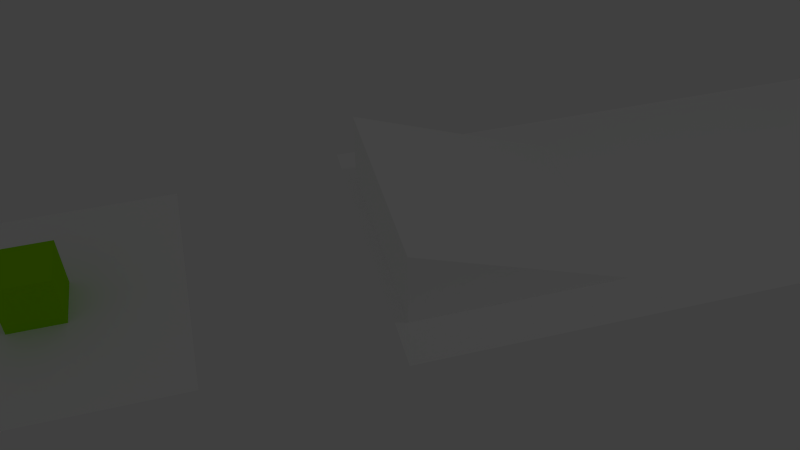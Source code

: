 # Source: rampJumpDemo_starter.blend  (saved by Blender 2.62.0; exported with 4.5.12 LTS)
import bpy
from mathutils import Matrix  # noqa: F401  (used for matrix-valued properties, if any)

bpy.ops.wm.read_factory_settings(use_empty=True)
scene = bpy.context.scene
scene.name = 'Scene'

# ---- collections
col_collection_1 = bpy.data.collections.new('Collection 1'); scene.collection.children.link(col_collection_1)

# ---- materials (node trees are filled in below, after node groups)
mat_material = bpy.data.materials.new('Material')
mat_material.alpha_threshold = 0.0
mat_material.use_transparent_shadow = False
mat_material.diffuse_color = (0.3188, 0.8, 0.0, 1.0)
mat_material.roughness = 0.5
mat_material.line_color = (0.0, 0.0, 0.0, 1.0)
mat_material_008 = bpy.data.materials.new('Material.008')
mat_material_008.alpha_threshold = 0.0
mat_material_008.use_transparent_shadow = False
mat_material_008.diffuse_color = (1.0, 1.0, 1.0, 1.0)
mat_material_008.roughness = 0.5
mat_material_008.line_color = (0.0, 0.0, 0.0, 1.0)
mat_material_002 = bpy.data.materials.new('Material.002')
mat_material_002.alpha_threshold = 0.0
mat_material_002.use_transparent_shadow = False
mat_material_002.diffuse_color = (1.0, 1.0, 1.0, 1.0)
mat_material_002.roughness = 0.5
mat_material_002.line_color = (0.0, 0.0, 0.0, 1.0)
mat_material_007 = bpy.data.materials.new('Material.007')
mat_material_007.alpha_threshold = 0.0
mat_material_007.use_transparent_shadow = False
mat_material_007.diffuse_color = (1.0, 1.0, 1.0, 1.0)
mat_material_007.roughness = 0.5
mat_material_007.line_color = (0.0, 0.0, 0.0, 1.0)

# ---- material node trees

# ---- world
world_world = bpy.data.worlds.new('World'); scene.world = world_world
world_world.color = (0.05088, 0.05088, 0.05088)
world_world.use_sun_shadow = False
world_world.sun_shadow_jitter_overblur = 0.0
world_world.cycles.sampling_method = 'MANUAL'
world_world.cycles.sample_map_resolution = 256

# ---- cameras
cam_camera = bpy.data.cameras.new('Camera')
cam_camera.clip_end = 100.0
cam_camera.lens = 35.0
cam_camera.sensor_width = 32.0
cam_camera.sensor_height = 18.0
cam_camera.ortho_scale = 7.314
cam_camera.dof.focus_distance = 0.0
cam_camera.dof.aperture_fstop = 128.0

# ---- lights
light_lamp = bpy.data.lights.new('Lamp', 'POINT')
light_lamp.transmission_factor = 0.0
light_lamp.cutoff_distance = 30.0
light_lamp.energy = 100.0
light_lamp.shadow_buffer_clip_start = 1.001
light_lamp.shadow_soft_size = 1.0
light_lamp.shadow_maximum_resolution = 0.006
light_lamp.use_absolute_resolution = True
light_lamp.cycles.use_multiple_importance_sampling = False

# ---- meshes
me_cube = bpy.data.meshes.new('Cube')
me_cube.from_pydata([(-1.0, -1.0, -1.0), (-1.0, 1.0, -1.0), (1.0, 1.0, -1.0), (1.0, -1.0, -1.0), (-1.0, -1.0, 1.0), (-1.0, 1.0, 1.0), (1.0, 1.0, 1.0), (1.0, -1.0, 1.0)], [], [(1, 0, 4, 5), (5, 6, 2, 1), (6, 7, 3, 2), (0, 3, 7, 4), (0, 1, 2, 3), (7, 6, 5, 4)])
me_cube.materials.append(mat_material)
me_cube.use_remesh_preserve_volume = False
me_cube.use_remesh_preserve_attributes = False
me_cube.use_mirror_vertex_groups = False
me_cube.update()
me_plane_001 = bpy.data.meshes.new('Plane.001')
me_plane_001.from_pydata([(1.0, 1.0, 0.0), (1.0, -1.0, 0.0), (-1.0, -1.0, 0.0), (-1.0, 1.0, 0.0)], [], [(0, 3, 2, 1)])
me_plane_001.materials.append(mat_material_008)
me_plane_001.use_remesh_preserve_volume = False
me_plane_001.use_remesh_preserve_attributes = False
me_plane_001.use_mirror_vertex_groups = False
me_plane_001.update()
me_cube_002 = bpy.data.meshes.new('Cube.002')
me_cube_002.from_pydata([(3.0, 2.0, -1.0), (3.0, -2.0, -1.0), (-1.0, -2.0, -1.0), (-1.0, 2.0, -1.0), (-1.0, -2.0, 0.5), (-1.0, 2.0, 0.5)], [], [(0, 1, 2, 3), (0, 5, 4, 1), (1, 4, 2), (2, 4, 5, 3), (0, 3, 5)])
me_cube_002.materials.append(mat_material_002)
me_cube_002.use_remesh_preserve_volume = False
me_cube_002.use_remesh_preserve_attributes = False
me_cube_002.use_mirror_vertex_groups = False
me_cube_002.update()
me_plane = bpy.data.meshes.new('Plane')
me_plane.from_pydata([(0.2898, 0.6214, 0.0), (0.2898, -0.6214, 0.0), (-0.2898, -0.6214, 0.0), (-0.2898, 0.6214, 0.0)], [], [(0, 1, 2, 3)])
me_plane.polygons.foreach_set('use_smooth', [True] * 1)
me_plane.materials.append(mat_material_007)
me_plane.use_remesh_preserve_volume = False
me_plane.use_remesh_preserve_attributes = False
me_plane.use_mirror_vertex_groups = False
me_plane.update()

# ---- objects
ob_cube = bpy.data.objects.new('Cube', me_cube)
ob_platform = bpy.data.objects.new('Platform', me_plane_001)
ob_ramp = bpy.data.objects.new('Ramp', me_cube_002)
ob_plane = bpy.data.objects.new('Plane', me_plane)
ob_lamp = bpy.data.objects.new('Lamp', light_lamp)
ob_camera = bpy.data.objects.new('Camera', cam_camera)

# ---- transforms, parenting, visibility, modifiers, constraints
ob_cube.location = (0.0, -12.0, 0.5)
ob_cube.scale = (0.5, 0.5, 0.5)
ob_cube.lineart.crease_threshold = 0.0
ob_platform.location = (0.0, -12.0, 0.0)
ob_platform.scale = (2.5, 2.5, 2.5)
ob_platform.lineart.crease_threshold = 0.0
ob_ramp.location = (0.0, -5.0, 1.0)
ob_ramp.rotation_euler = (0.0, -0.0, 1.571)
ob_ramp.lineart.crease_threshold = 0.0
ob_plane.location = (0.0, 0.0, 0.0)
ob_plane.scale = (-10.0, -10.0, -10.0)
ob_plane.lineart.crease_threshold = 0.0
ob_lamp.location = (4.076, 1.005, 22.65)
ob_lamp.rotation_euler = (0.6503, 0.05522, 1.866)
ob_lamp.lock_rotations_4d = False
ob_lamp.empty_display_type = 'ARROWS'
ob_lamp.color = (0.0, 0.0, 0.0, 0.0)
ob_lamp.lineart.crease_threshold = 0.0
ob_camera.location = (11.55, -8.479, 10.84)
ob_camera.rotation_euler = (0.8497, 0.01327, 1.316)
ob_camera.scale = (1.0, 1.0, 1.0)
ob_camera.lock_rotations_4d = False
ob_camera.empty_display_type = 'ARROWS'
ob_camera.color = (0.0, 0.0, 0.0, 0.0)
ob_camera.display_type = 'WIRE'
ob_camera.lineart.crease_threshold = 0.0

# ---- collection membership
col_collection_1.objects.link(ob_cube)
col_collection_1.objects.link(ob_platform)
col_collection_1.objects.link(ob_ramp)
col_collection_1.objects.link(ob_plane)
col_collection_1.objects.link(ob_lamp)
col_collection_1.objects.link(ob_camera)

# ---- scene / render settings (as saved in the file)
scene.camera = ob_camera
scene.frame_start = 1; scene.frame_end = 250; scene.frame_set(1)
scene.render.engine = 'BLENDER_EEVEE_NEXT'
scene.render.image_settings.color_mode = 'RGB'
scene.render.image_settings.compression = 90
scene.render.resolution_percentage = 50
scene.render.dither_intensity = 0.0
scene.render.bake_margin = 2
scene.render.bake_bias = 0.0
scene.cycles.use_denoising = False
scene.cycles.samples = 10
scene.cycles.sampling_pattern = 'TABULATED_SOBOL'
scene.cycles.light_sampling_threshold = 0.0
scene.cycles.use_adaptive_sampling = False
scene.cycles.use_light_tree = False
scene.cycles.blur_glossy = 0.0
scene.cycles.volume_bounces = 1
scene.cycles.pixel_filter_type = 'GAUSSIAN'
scene.cycles.sample_clamp_indirect = 0.0
scene.view_settings.view_transform = 'Standard'
bpy.context.view_layer.update()
